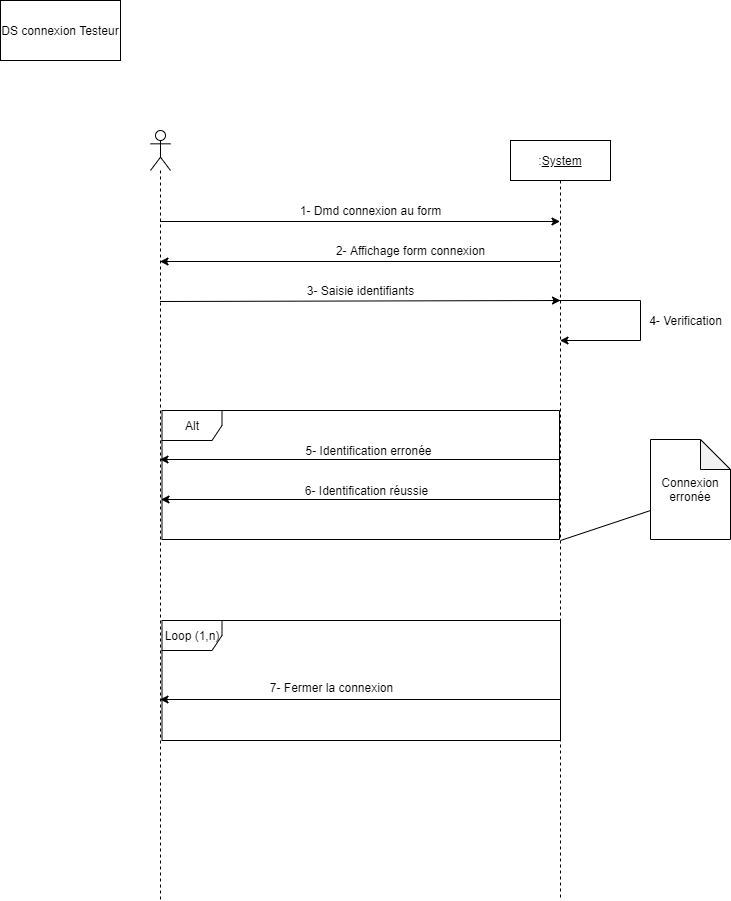

The diagram above was exported from draw.io. Its source (the exported page's mxGraphModel, read from the mxfile embedded in the PNG):
<mxGraphModel dx="868" dy="482" grid="1" gridSize="10" guides="1" tooltips="1" connect="1" arrows="1" fold="1" page="1" pageScale="1" pageWidth="827" pageHeight="1169" math="0" shadow="0">
  <root>
    <mxCell id="0" />
    <mxCell id="1" parent="0" />
    <mxCell id="gDgvosDBtA_WsMN5Fp-l-1" value="DS connexion Testeur" style="rounded=0;whiteSpace=wrap;html=1;" vertex="1" parent="1">
      <mxGeometry y="500" width="120" height="60" as="geometry" />
    </mxCell>
    <mxCell id="gDgvosDBtA_WsMN5Fp-l-9" value="" style="shape=umlLifeline;participant=umlActor;perimeter=lifelinePerimeter;whiteSpace=wrap;html=1;container=1;collapsible=0;recursiveResize=0;verticalAlign=top;spacingTop=36;outlineConnect=0;" vertex="1" parent="1">
      <mxGeometry x="150" y="630" width="20" height="770" as="geometry" />
    </mxCell>
    <mxCell id="gDgvosDBtA_WsMN5Fp-l-10" value=":&lt;u&gt;System&lt;/u&gt;" style="shape=umlLifeline;perimeter=lifelinePerimeter;whiteSpace=wrap;html=1;container=1;collapsible=0;recursiveResize=0;outlineConnect=0;" vertex="1" parent="1">
      <mxGeometry x="510" y="640" width="100" height="760" as="geometry" />
    </mxCell>
    <mxCell id="gDgvosDBtA_WsMN5Fp-l-23" value="" style="endArrow=none;html=1;rounded=0;" edge="1" parent="gDgvosDBtA_WsMN5Fp-l-10">
      <mxGeometry width="50" height="50" relative="1" as="geometry">
        <mxPoint x="40" y="160" as="sourcePoint" />
        <mxPoint x="130" y="160" as="targetPoint" />
      </mxGeometry>
    </mxCell>
    <mxCell id="gDgvosDBtA_WsMN5Fp-l-42" value="" style="endArrow=none;html=1;rounded=0;entryX=-0.012;entryY=0.825;entryDx=0;entryDy=0;entryPerimeter=0;" edge="1" parent="gDgvosDBtA_WsMN5Fp-l-10">
      <mxGeometry width="50" height="50" relative="1" as="geometry">
        <mxPoint x="50" y="400" as="sourcePoint" />
        <mxPoint x="149.03999999999996" y="367" as="targetPoint" />
      </mxGeometry>
    </mxCell>
    <mxCell id="gDgvosDBtA_WsMN5Fp-l-16" value="" style="endArrow=classic;html=1;rounded=0;" edge="1" parent="1" source="gDgvosDBtA_WsMN5Fp-l-9">
      <mxGeometry width="50" height="50" relative="1" as="geometry">
        <mxPoint x="169.5" y="721" as="sourcePoint" />
        <mxPoint x="559.5" y="721" as="targetPoint" />
      </mxGeometry>
    </mxCell>
    <mxCell id="gDgvosDBtA_WsMN5Fp-l-17" value="1- Dmd connexion au form" style="text;html=1;resizable=0;autosize=1;align=center;verticalAlign=middle;points=[];fillColor=none;strokeColor=none;rounded=0;" vertex="1" parent="1">
      <mxGeometry x="290" y="700" width="160" height="20" as="geometry" />
    </mxCell>
    <mxCell id="gDgvosDBtA_WsMN5Fp-l-18" value="" style="endArrow=classic;html=1;rounded=0;" edge="1" parent="1" target="gDgvosDBtA_WsMN5Fp-l-9">
      <mxGeometry width="50" height="50" relative="1" as="geometry">
        <mxPoint x="559.5" y="761" as="sourcePoint" />
        <mxPoint x="169.5" y="761" as="targetPoint" />
      </mxGeometry>
    </mxCell>
    <mxCell id="gDgvosDBtA_WsMN5Fp-l-19" value="2- Affichage form connexion" style="text;html=1;resizable=0;autosize=1;align=center;verticalAlign=middle;points=[];fillColor=none;strokeColor=none;rounded=0;" vertex="1" parent="1">
      <mxGeometry x="330" y="740" width="160" height="20" as="geometry" />
    </mxCell>
    <mxCell id="gDgvosDBtA_WsMN5Fp-l-20" value="" style="endArrow=classic;html=1;rounded=0;" edge="1" parent="1">
      <mxGeometry width="50" height="50" relative="1" as="geometry">
        <mxPoint x="159.5" y="801" as="sourcePoint" />
        <mxPoint x="560" y="800" as="targetPoint" />
      </mxGeometry>
    </mxCell>
    <mxCell id="gDgvosDBtA_WsMN5Fp-l-21" value="3- Saisie identifiants" style="text;html=1;resizable=0;autosize=1;align=center;verticalAlign=middle;points=[];fillColor=none;strokeColor=none;rounded=0;" vertex="1" parent="1">
      <mxGeometry x="300" y="780" width="120" height="20" as="geometry" />
    </mxCell>
    <mxCell id="gDgvosDBtA_WsMN5Fp-l-24" value="" style="endArrow=classic;html=1;rounded=0;" edge="1" parent="1">
      <mxGeometry width="50" height="50" relative="1" as="geometry">
        <mxPoint x="640" y="840" as="sourcePoint" />
        <mxPoint x="559.5" y="840" as="targetPoint" />
      </mxGeometry>
    </mxCell>
    <mxCell id="gDgvosDBtA_WsMN5Fp-l-25" value="" style="endArrow=none;html=1;rounded=0;" edge="1" parent="1">
      <mxGeometry width="50" height="50" relative="1" as="geometry">
        <mxPoint x="640" y="840" as="sourcePoint" />
        <mxPoint x="640" y="800" as="targetPoint" />
      </mxGeometry>
    </mxCell>
    <mxCell id="gDgvosDBtA_WsMN5Fp-l-26" value="4- Verification" style="text;html=1;resizable=0;autosize=1;align=center;verticalAlign=middle;points=[];fillColor=none;strokeColor=none;rounded=0;" vertex="1" parent="1">
      <mxGeometry x="640" y="810" width="90" height="20" as="geometry" />
    </mxCell>
    <mxCell id="gDgvosDBtA_WsMN5Fp-l-27" value="Alt" style="shape=umlFrame;whiteSpace=wrap;html=1;" vertex="1" parent="1">
      <mxGeometry x="161.5" y="910" width="397.5" height="129" as="geometry" />
    </mxCell>
    <mxCell id="gDgvosDBtA_WsMN5Fp-l-28" value="" style="endArrow=classic;html=1;rounded=0;" edge="1" parent="1">
      <mxGeometry width="50" height="50" relative="1" as="geometry">
        <mxPoint x="559.5" y="959" as="sourcePoint" />
        <mxPoint x="159.5" y="959" as="targetPoint" />
      </mxGeometry>
    </mxCell>
    <mxCell id="gDgvosDBtA_WsMN5Fp-l-29" value="5- Identification erronée" style="text;html=1;resizable=0;autosize=1;align=center;verticalAlign=middle;points=[];fillColor=none;strokeColor=none;rounded=0;" vertex="1" parent="1">
      <mxGeometry x="298" y="940" width="140" height="20" as="geometry" />
    </mxCell>
    <mxCell id="gDgvosDBtA_WsMN5Fp-l-31" value="" style="endArrow=classic;html=1;rounded=0;" edge="1" parent="1">
      <mxGeometry width="50" height="50" relative="1" as="geometry">
        <mxPoint x="560.5" y="999" as="sourcePoint" />
        <mxPoint x="160.5" y="999" as="targetPoint" />
      </mxGeometry>
    </mxCell>
    <mxCell id="gDgvosDBtA_WsMN5Fp-l-32" value="6- Identification réussie" style="text;html=1;resizable=0;autosize=1;align=center;verticalAlign=middle;points=[];fillColor=none;strokeColor=none;rounded=0;" vertex="1" parent="1">
      <mxGeometry x="295.5" y="980" width="140" height="20" as="geometry" />
    </mxCell>
    <mxCell id="gDgvosDBtA_WsMN5Fp-l-33" value="Loop (1,n)" style="shape=umlFrame;whiteSpace=wrap;html=1;" vertex="1" parent="1">
      <mxGeometry x="161.5" y="1120" width="398.5" height="120" as="geometry" />
    </mxCell>
    <mxCell id="gDgvosDBtA_WsMN5Fp-l-34" value="" style="endArrow=classic;html=1;rounded=0;" edge="1" parent="1">
      <mxGeometry width="50" height="50" relative="1" as="geometry">
        <mxPoint x="559.5" y="1199" as="sourcePoint" />
        <mxPoint x="159.5" y="1199" as="targetPoint" />
      </mxGeometry>
    </mxCell>
    <mxCell id="gDgvosDBtA_WsMN5Fp-l-35" value="7- Fermer la connexion" style="text;html=1;resizable=0;autosize=1;align=center;verticalAlign=middle;points=[];fillColor=none;strokeColor=none;rounded=0;" vertex="1" parent="1">
      <mxGeometry x="261" y="1177" width="140" height="20" as="geometry" />
    </mxCell>
    <mxCell id="gDgvosDBtA_WsMN5Fp-l-43" value="Connexion erronée" style="shape=note;whiteSpace=wrap;html=1;backgroundOutline=1;darkOpacity=0.05;" vertex="1" parent="1">
      <mxGeometry x="650" y="939" width="80" height="100" as="geometry" />
    </mxCell>
  </root>
</mxGraphModel>